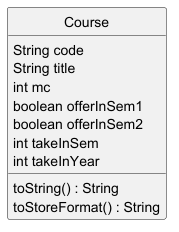

The diagram above was rendered by PlantUML. Its source (embedded in the PNG):
@startuml
'https://plantuml.com/class-diagram
hide circle
skinparam classAttributeIconSize 0

class Course {
String code
String title
int mc
boolean offerInSem1
boolean offerInSem2
int takeInSem
int takeInYear
toString() : String
toStoreFormat() : String
}

@enduml